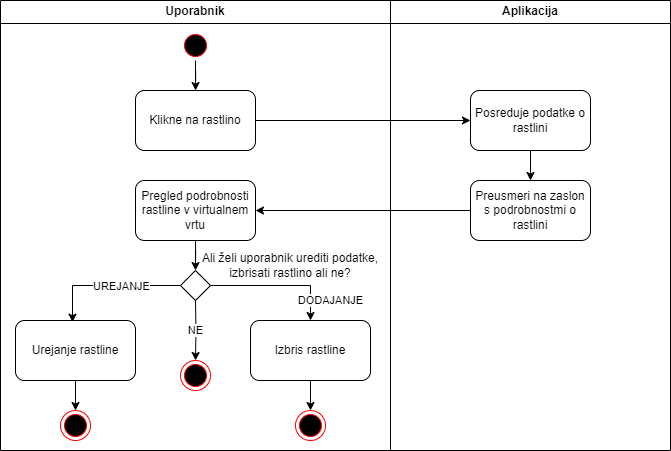

The diagram above was exported from draw.io. Its source (the exported page's mxGraphModel, read from the mxfile embedded in the PNG):
<mxGraphModel dx="1932" dy="551" grid="1" gridSize="10" guides="1" tooltips="1" connect="1" arrows="1" fold="1" page="1" pageScale="1" pageWidth="827" pageHeight="1169" math="0" shadow="0">
  <root>
    <mxCell id="0" />
    <mxCell id="1" parent="0" />
    <mxCell id="VSFJef5oLKpG24ELSL6e-1" value="Uporabnik" style="swimlane;whiteSpace=wrap;html=1;" parent="1" vertex="1">
      <mxGeometry x="-230" y="30" width="390" height="450" as="geometry" />
    </mxCell>
    <mxCell id="AHh_PJfKWDilDdfDOyjY-2" value="" style="edgeStyle=orthogonalEdgeStyle;rounded=0;orthogonalLoop=1;jettySize=auto;html=1;" parent="VSFJef5oLKpG24ELSL6e-1" source="VSFJef5oLKpG24ELSL6e-2" target="VSFJef5oLKpG24ELSL6e-4" edge="1">
      <mxGeometry relative="1" as="geometry" />
    </mxCell>
    <mxCell id="VSFJef5oLKpG24ELSL6e-2" value="" style="ellipse;html=1;shape=startState;fillColor=#000000;strokeColor=#ff0000;" parent="VSFJef5oLKpG24ELSL6e-1" vertex="1">
      <mxGeometry x="180" y="30" width="30" height="30" as="geometry" />
    </mxCell>
    <mxCell id="NypNd-sz89lVhIiOWmZa-2" style="edgeStyle=orthogonalEdgeStyle;rounded=0;orthogonalLoop=1;jettySize=auto;html=1;entryX=0.5;entryY=0;entryDx=0;entryDy=0;" edge="1" parent="VSFJef5oLKpG24ELSL6e-1" source="AHh_PJfKWDilDdfDOyjY-1" target="NypNd-sz89lVhIiOWmZa-1">
      <mxGeometry relative="1" as="geometry" />
    </mxCell>
    <mxCell id="AHh_PJfKWDilDdfDOyjY-1" value="Pregled podrobnosti rastline v virtualnem vrtu" style="rounded=1;whiteSpace=wrap;html=1;" parent="VSFJef5oLKpG24ELSL6e-1" vertex="1">
      <mxGeometry x="135" y="180" width="120" height="60" as="geometry" />
    </mxCell>
    <mxCell id="VSFJef5oLKpG24ELSL6e-4" value="Klikne na rastlino" style="rounded=1;whiteSpace=wrap;html=1;" parent="VSFJef5oLKpG24ELSL6e-1" vertex="1">
      <mxGeometry x="135" y="90" width="120" height="60" as="geometry" />
    </mxCell>
    <mxCell id="VSFJef5oLKpG24ELSL6e-7" value="" style="ellipse;html=1;shape=endState;fillColor=#000000;strokeColor=#ff0000;" parent="VSFJef5oLKpG24ELSL6e-1" vertex="1">
      <mxGeometry x="60" y="410" width="30" height="30" as="geometry" />
    </mxCell>
    <mxCell id="VSFJef5oLKpG24ELSL6e-5" style="edgeStyle=orthogonalEdgeStyle;rounded=0;orthogonalLoop=1;jettySize=auto;html=1;entryX=0.5;entryY=0;entryDx=0;entryDy=0;exitX=0.5;exitY=1;exitDx=0;exitDy=0;" parent="VSFJef5oLKpG24ELSL6e-1" source="NypNd-sz89lVhIiOWmZa-3" target="VSFJef5oLKpG24ELSL6e-7" edge="1">
      <mxGeometry relative="1" as="geometry">
        <mxPoint x="115" y="399.93000000000006" as="targetPoint" />
        <Array as="points" />
        <mxPoint x="75" y="380" as="sourcePoint" />
      </mxGeometry>
    </mxCell>
    <mxCell id="NypNd-sz89lVhIiOWmZa-4" style="edgeStyle=orthogonalEdgeStyle;rounded=0;orthogonalLoop=1;jettySize=auto;html=1;entryX=0.475;entryY=0.028;entryDx=0;entryDy=0;entryPerimeter=0;" edge="1" parent="VSFJef5oLKpG24ELSL6e-1" source="NypNd-sz89lVhIiOWmZa-1" target="NypNd-sz89lVhIiOWmZa-3">
      <mxGeometry relative="1" as="geometry" />
    </mxCell>
    <mxCell id="NypNd-sz89lVhIiOWmZa-12" value="UREJANJE" style="edgeLabel;html=1;align=center;verticalAlign=middle;resizable=0;points=[];" vertex="1" connectable="0" parent="NypNd-sz89lVhIiOWmZa-4">
      <mxGeometry x="0.333" y="-1" relative="1" as="geometry">
        <mxPoint x="37" y="1" as="offset" />
      </mxGeometry>
    </mxCell>
    <mxCell id="NypNd-sz89lVhIiOWmZa-10" value="DODAJANJE" style="edgeStyle=orthogonalEdgeStyle;rounded=0;orthogonalLoop=1;jettySize=auto;html=1;entryX=0.5;entryY=0;entryDx=0;entryDy=0;" edge="1" parent="VSFJef5oLKpG24ELSL6e-1" source="NypNd-sz89lVhIiOWmZa-1" target="NypNd-sz89lVhIiOWmZa-7">
      <mxGeometry x="0.7035" y="20" relative="1" as="geometry">
        <mxPoint as="offset" />
      </mxGeometry>
    </mxCell>
    <mxCell id="NypNd-sz89lVhIiOWmZa-1" value="" style="rhombus;whiteSpace=wrap;html=1;" vertex="1" parent="VSFJef5oLKpG24ELSL6e-1">
      <mxGeometry x="180" y="270" width="30" height="30" as="geometry" />
    </mxCell>
    <mxCell id="NypNd-sz89lVhIiOWmZa-3" value="Urejanje rastline" style="rounded=1;whiteSpace=wrap;html=1;" vertex="1" parent="VSFJef5oLKpG24ELSL6e-1">
      <mxGeometry x="15" y="320" width="120" height="60" as="geometry" />
    </mxCell>
    <mxCell id="NypNd-sz89lVhIiOWmZa-5" value="" style="ellipse;html=1;shape=endState;fillColor=#000000;strokeColor=#ff0000;" vertex="1" parent="VSFJef5oLKpG24ELSL6e-1">
      <mxGeometry x="180" y="360" width="30" height="30" as="geometry" />
    </mxCell>
    <mxCell id="NypNd-sz89lVhIiOWmZa-6" value="NE" style="edgeStyle=orthogonalEdgeStyle;rounded=0;orthogonalLoop=1;jettySize=auto;html=1;entryX=0.5;entryY=0;entryDx=0;entryDy=0;exitX=0.5;exitY=1;exitDx=0;exitDy=0;" edge="1" parent="VSFJef5oLKpG24ELSL6e-1" target="NypNd-sz89lVhIiOWmZa-5">
      <mxGeometry relative="1" as="geometry">
        <mxPoint x="235" y="319.93000000000006" as="targetPoint" />
        <Array as="points" />
        <mxPoint x="195" y="300" as="sourcePoint" />
      </mxGeometry>
    </mxCell>
    <mxCell id="NypNd-sz89lVhIiOWmZa-9" value="" style="edgeStyle=orthogonalEdgeStyle;rounded=0;orthogonalLoop=1;jettySize=auto;html=1;" edge="1" parent="VSFJef5oLKpG24ELSL6e-1" source="NypNd-sz89lVhIiOWmZa-7" target="NypNd-sz89lVhIiOWmZa-8">
      <mxGeometry relative="1" as="geometry" />
    </mxCell>
    <mxCell id="NypNd-sz89lVhIiOWmZa-7" value="Izbris rastline" style="rounded=1;whiteSpace=wrap;html=1;" vertex="1" parent="VSFJef5oLKpG24ELSL6e-1">
      <mxGeometry x="250" y="320" width="120" height="60" as="geometry" />
    </mxCell>
    <mxCell id="NypNd-sz89lVhIiOWmZa-8" value="" style="ellipse;html=1;shape=endState;fillColor=#000000;strokeColor=#ff0000;" vertex="1" parent="VSFJef5oLKpG24ELSL6e-1">
      <mxGeometry x="295" y="410" width="30" height="30" as="geometry" />
    </mxCell>
    <mxCell id="NypNd-sz89lVhIiOWmZa-11" value="Ali želi uporabnik urediti podatke, izbrisati rastlino ali ne?" style="text;html=1;strokeColor=none;fillColor=none;align=center;verticalAlign=middle;whiteSpace=wrap;rounded=0;" vertex="1" parent="VSFJef5oLKpG24ELSL6e-1">
      <mxGeometry x="200" y="250" width="180" height="30" as="geometry" />
    </mxCell>
    <mxCell id="VSFJef5oLKpG24ELSL6e-11" value="Aplikacija" style="swimlane;whiteSpace=wrap;html=1;" parent="1" vertex="1">
      <mxGeometry x="160" y="30" width="280" height="450" as="geometry" />
    </mxCell>
    <mxCell id="AHh_PJfKWDilDdfDOyjY-5" value="" style="edgeStyle=orthogonalEdgeStyle;rounded=0;orthogonalLoop=1;jettySize=auto;html=1;" parent="VSFJef5oLKpG24ELSL6e-11" source="AHh_PJfKWDilDdfDOyjY-3" target="VSFJef5oLKpG24ELSL6e-12" edge="1">
      <mxGeometry relative="1" as="geometry" />
    </mxCell>
    <mxCell id="AHh_PJfKWDilDdfDOyjY-3" value="Posreduje podatke o rastlini" style="rounded=1;whiteSpace=wrap;html=1;" parent="VSFJef5oLKpG24ELSL6e-11" vertex="1">
      <mxGeometry x="80" y="90" width="120" height="60" as="geometry" />
    </mxCell>
    <mxCell id="VSFJef5oLKpG24ELSL6e-12" value="Preusmeri na zaslon s podrobnostmi o rastlini" style="rounded=1;whiteSpace=wrap;html=1;" parent="VSFJef5oLKpG24ELSL6e-11" vertex="1">
      <mxGeometry x="80" y="180" width="120" height="60" as="geometry" />
    </mxCell>
    <mxCell id="AHh_PJfKWDilDdfDOyjY-4" value="" style="edgeStyle=orthogonalEdgeStyle;rounded=0;orthogonalLoop=1;jettySize=auto;html=1;" parent="1" source="VSFJef5oLKpG24ELSL6e-4" target="AHh_PJfKWDilDdfDOyjY-3" edge="1">
      <mxGeometry relative="1" as="geometry" />
    </mxCell>
    <mxCell id="AHh_PJfKWDilDdfDOyjY-6" style="edgeStyle=orthogonalEdgeStyle;rounded=0;orthogonalLoop=1;jettySize=auto;html=1;entryX=1;entryY=0.5;entryDx=0;entryDy=0;" parent="1" source="VSFJef5oLKpG24ELSL6e-12" target="AHh_PJfKWDilDdfDOyjY-1" edge="1">
      <mxGeometry relative="1" as="geometry" />
    </mxCell>
  </root>
</mxGraphModel>